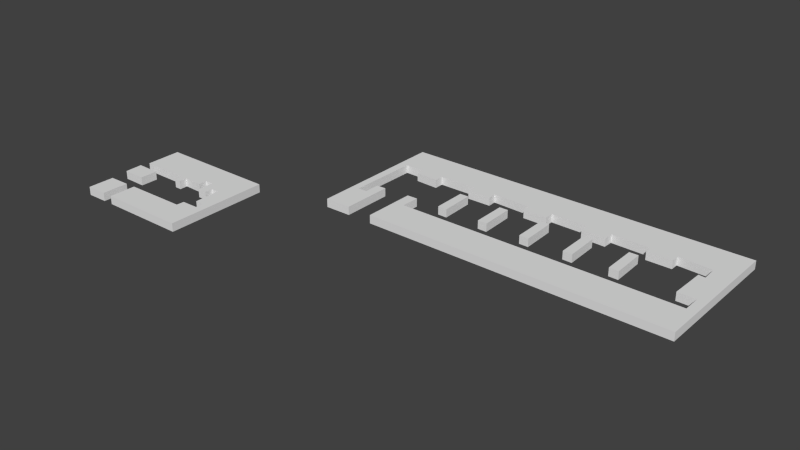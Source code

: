 # Source: Houses2_exp.blend  (saved by Blender 2.74.0; exported with 4.5.12 LTS)
import bpy
from mathutils import Matrix  # noqa: F401  (used for matrix-valued properties, if any)

bpy.ops.wm.read_factory_settings(use_empty=True)
scene = bpy.context.scene
scene.name = 'Scene'

# ---- collections
col_collection_1 = bpy.data.collections.new('Collection 1'); scene.collection.children.link(col_collection_1)

# ---- world
world_world = bpy.data.worlds.new('World'); scene.world = world_world
world_world.color = (0.05088, 0.05088, 0.05088)
world_world.use_sun_shadow = False
world_world.sun_shadow_jitter_overblur = 0.0
world_world.cycles.sampling_method = 'MANUAL'
world_world.cycles.sample_map_resolution = 256

# ---- meshes
me_cube_010 = bpy.data.meshes.new('Cube.010')
me_cube_010.from_pydata([(-0.1335, 0.02045, -1.0), (-0.1335, 0.02045, 0.3), (-0.09944, 8.301, -1.0), (-0.09944, 8.301, 0.3), (1.565, 8.347, -1.0), (1.565, 8.347, 0.3), (1.473, 5.434, -1.0), (1.473, 5.434, 0.3), (45.4, 5.48, -1.0), (45.4, 5.48, 0.3), (45.4, 8.255, -1.0), (45.4, 8.255, 0.3), (42.63, 8.301, -1.0), (42.63, 8.301, 0.3), (42.77, 13.9, -1.0), (42.77, 13.9, 0.3), (43.79, 13.8, -1.0), (43.79, 13.8, 0.3), (43.69, 16.26, -1.0), (43.69, 16.26, 0.3), (38.56, 16.53, -1.0), (38.56, 16.53, 0.3), (38.56, 15.24, -1.0), (38.56, 15.24, 0.3), (34.68, 15.24, -1.0), (34.68, 15.24, 0.3), (34.58, 16.39, -1.0), (34.58, 16.39, 0.3), (28.76, 16.53, -1.0), (28.76, 16.53, 0.3), (28.71, 15.01, -1.0), (28.71, 15.01, 0.3), (24.92, 15.1, -1.0), (24.92, 15.1, 0.3), (24.87, 16.49, -1.0), (24.87, 16.49, 0.3), (19.23, 16.58, -1.0), (19.23, 16.58, 0.3), (19.23, 15.1, -1.0), (19.23, 15.1, 0.3), (15.44, 15.15, -1.0), (15.44, 15.15, 0.3), (15.39, 16.39, -1.0), (15.39, 16.39, 0.3), (9.381, 16.63, -1.0), (9.381, 16.63, 0.3), (9.427, 15.28, -1.0), (9.427, 15.28, 0.3), (5.681, 15.24, -1.0), (5.681, 15.24, 0.3), (5.681, 16.58, -1.0), (5.681, 16.58, 0.3), (-0.2382, 16.58, -1.0), (-0.2382, 16.58, 0.3), (-0.2382, 15.1, -1.0), (-0.2382, 15.1, 0.3), (-3.891, 15.28, -1.0), (-3.891, 15.28, 0.3), (-3.984, 16.49, -1.0), (-3.984, 16.49, 0.3), (-6.99, 16.58, -1.0), (-6.99, 16.58, 0.3), (-7.128, 5.527, -1.0), (-7.128, 5.527, 0.3), (-5.695, 5.573, -1.0), (-5.695, 5.573, 0.3), (-5.649, 8.024, -1.0), (-5.649, 8.024, 0.3), (-4.169, 8.07, -1.0), (-4.169, 8.07, 0.3), (-4.169, 0.06979, -1.0), (-4.169, 0.06979, 0.3), (-8.285, 0.02355, -1.0), (-8.285, 0.02355, 0.3), (-8.331, 21.99, -1.0), (-8.331, 21.99, 0.3), (46.84, 22.08, -1.0), (46.84, 22.08, 0.3), (46.84, -0.1152, -1.0), (46.84, -0.1152, 0.3), (33.08, 13.6, -1.0), (33.08, 13.6, 0.3), (33.14, 8.334, -1.0), (33.14, 8.334, 0.3), (34.62, 8.302, -1.0), (34.62, 8.302, 0.3), (34.46, 13.63, -1.0), (34.46, 13.63, 0.3), (26.15, 13.63, -1.0), (26.15, 13.63, 0.3), (26.21, 8.366, -1.0), (26.21, 8.366, 0.3), (27.68, 8.334, -1.0), (27.68, 8.334, 0.3), (27.52, 13.66, -1.0), (27.52, 13.66, 0.3), (19.27, 13.63, -1.0), (19.27, 13.63, 0.3), (19.34, 8.366, -1.0), (19.34, 8.366, 0.3), (20.81, 8.334, -1.0), (20.81, 8.334, 0.3), (20.65, 13.66, -1.0), (20.65, 13.66, 0.3), (12.37, 13.63, -1.0), (12.37, 13.63, 0.3), (12.43, 8.366, -1.0), (12.43, 8.366, 0.3), (13.91, 8.334, -1.0), (13.91, 8.334, 0.3), (13.75, 13.66, -1.0), (13.75, 13.66, 0.3), (-38.27, -12.36, -1.0), (-38.27, -12.36, 0.3), (-34.67, -12.41, -1.0), (-34.67, -12.41, 0.3), (-34.65, -9.665, -1.0), (-34.65, -9.665, 0.3), (-38.35, -9.598, -1.0), (-38.35, -9.598, 0.3), (5.434, 13.6, -1.0), (5.434, 13.6, 0.3), (5.494, 8.334, -1.0), (5.494, 8.334, 0.3), (6.971, 8.302, -1.0), (6.971, 8.302, 0.3), (6.811, 13.63, -1.0), (6.811, 13.63, 0.3), (29.29, 15.61, -1.0), (29.29, 15.61, 0.3), (-37.88, -19.39, -1.0), (-37.88, -19.39, 0.3), (-34.58, -19.35, -1.0), (-34.58, -19.35, 0.3), (-34.58, -15.22, -1.0), (-34.58, -15.22, 0.3), (-37.86, -15.27, -1.0), (-37.86, -15.27, 0.3), (-37.91, -8.281, -1.0), (-37.91, -8.281, 0.3), (-30.32, -8.332, -1.0), (-30.32, -8.332, 0.3), (-30.28, -9.604, -1.0), (-30.28, -9.604, 0.3), (-29.21, -9.604, -1.0), (-29.21, -9.604, 0.3), (-29.25, -8.355, -1.0), (-29.25, -8.355, 0.3), (-26.22, -8.444, -1.0), (-26.22, -8.444, 0.3), (-26.24, -7.061, -1.0), (-26.24, -7.061, 0.3), (-24.97, -6.994, -1.0), (-24.97, -6.994, 0.3), (-24.95, -9.671, -1.0), (-24.95, -9.671, 0.3), (-23.5, -9.626, -1.0), (-23.5, -9.626, 0.3), (-23.5, -8.377, -1.0), (-23.5, -8.377, 0.3), (-22.21, -8.355, -1.0), (-22.21, -8.355, 0.3), (-22.14, -12.55, -1.0), (-22.14, -12.55, 0.3), (-20.82, -12.59, -1.0), (-20.82, -12.59, 0.3), (-20.73, -13.82, -1.0), (-20.73, -13.82, 0.3), (-23.34, -13.86, -1.0), (-23.34, -13.86, 0.3), (-23.41, -15.07, -1.0), (-23.41, -15.07, 0.3), (-32.95, -15.16, -1.0), (-32.95, -15.16, 0.3), (-32.95, -19.33, -1.0), (-32.95, -19.33, 0.3), (-19.35, -19.33, -1.0), (-19.35, -19.33, 0.3), (-19.35, -2.812, -1.0), (-19.35, -2.812, 0.3), (-37.95, -2.716, -1.0), (-37.95, -2.716, 0.3)], [(128, 129)], [(0, 1, 3, 2), (2, 3, 5, 4), (4, 5, 7, 6), (6, 7, 9, 8), (8, 9, 11, 10), (10, 11, 13, 12), (12, 13, 15, 14), (14, 15, 17, 16), (16, 17, 19, 18), (18, 19, 21, 20), (20, 21, 23, 22), (22, 23, 25, 24), (24, 25, 27, 26), (26, 27, 29, 28), (28, 29, 31, 30), (30, 31, 33, 32), (32, 33, 35, 34), (34, 35, 37, 36), (36, 37, 39, 38), (38, 39, 41, 40), (40, 41, 43, 42), (42, 43, 45, 44), (44, 45, 47, 46), (46, 47, 49, 48), (48, 49, 51, 50), (50, 51, 53, 52), (52, 53, 55, 54), (54, 55, 57, 56), (56, 57, 59, 58), (58, 59, 61, 60), (60, 61, 63, 62), (62, 63, 65, 64), (64, 65, 67, 66), (66, 67, 69, 68), (68, 69, 71, 70), (70, 71, 73, 72), (72, 73, 75, 74), (74, 75, 77, 76), (76, 77, 79, 78), (78, 79, 1, 0), (1, 79, 77, 75, 73, 71, 69, 67, 65, 63, 61, 59, 57, 55, 53, 51, 49, 47, 45, 43, 41, 39, 37, 35, 33, 31, 29, 27, 25, 23, 21, 19, 17, 15, 13, 11, 9, 7, 5, 3), (2, 4, 6, 8, 10, 12, 14, 16, 18, 20, 22, 24, 26, 28, 30, 32, 34, 36, 38, 40, 42, 44, 46, 48, 50, 52, 54, 56, 58, 60, 62, 64, 66, 68, 70, 72, 74, 76, 78, 0), (80, 81, 83, 82), (82, 83, 85, 84), (84, 85, 87, 86), (86, 87, 81, 80), (81, 87, 85, 83), (82, 84, 86, 80), (88, 89, 91, 90), (90, 91, 93, 92), (92, 93, 95, 94), (94, 95, 89, 88), (89, 95, 93, 91), (90, 92, 94, 88), (96, 97, 99, 98), (98, 99, 101, 100), (100, 101, 103, 102), (102, 103, 97, 96), (97, 103, 101, 99), (98, 100, 102, 96), (104, 105, 107, 106), (106, 107, 109, 108), (108, 109, 111, 110), (110, 111, 105, 104), (105, 111, 109, 107), (106, 108, 110, 104), (112, 113, 115, 114), (114, 115, 117, 116), (116, 117, 119, 118), (118, 119, 113, 112), (113, 119, 117, 115), (114, 116, 118, 112), (120, 121, 123, 122), (122, 123, 125, 124), (124, 125, 127, 126), (126, 127, 121, 120), (121, 127, 125, 123), (122, 124, 126, 120), (130, 131, 133, 132), (132, 133, 135, 134), (134, 135, 137, 136), (138, 139, 141, 140), (140, 141, 143, 142), (142, 143, 145, 144), (144, 145, 147, 146), (146, 147, 149, 148), (148, 149, 151, 150), (150, 151, 153, 152), (152, 153, 155, 154), (154, 155, 157, 156), (156, 157, 159, 158), (158, 159, 161, 160), (160, 161, 163, 162), (162, 163, 165, 164), (164, 165, 167, 166), (166, 167, 169, 168), (168, 169, 171, 170), (170, 171, 173, 172), (172, 173, 175, 174), (174, 175, 177, 176), (176, 177, 179, 178), (178, 179, 181, 180), (180, 181, 139, 138), (136, 137, 131, 130), (131, 137, 135, 133), (139, 181, 179, 177, 175, 173, 171, 169, 167, 165, 163, 161, 159, 157, 155, 153, 151, 149, 147, 145, 143, 141), (132, 134, 136, 130), (140, 142, 144, 146, 148, 150, 152, 154, 156, 158, 160, 162, 164, 166, 168, 170, 172, 174, 176, 178, 180, 138)])
me_cube_010.use_remesh_preserve_volume = False
me_cube_010.use_remesh_preserve_attributes = False
me_cube_010.use_mirror_vertex_groups = False
me_cube_010.update()

# ---- objects
ob_template_vertices_009 = bpy.data.objects.new('Template vertices.009', me_cube_010)

# ---- transforms, parenting, visibility, modifiers, constraints
ob_template_vertices_009.location = (-0.7844, -1.509, 0.1475)
ob_template_vertices_009.scale = (0.1852, 0.1852, 0.1852)
ob_template_vertices_009.lineart.crease_threshold = 0.0

# ---- collection membership
col_collection_1.objects.link(ob_template_vertices_009)

# ---- scene / render settings (as saved in the file)
scene.frame_start = 1; scene.frame_end = 250; scene.frame_set(1)
scene.render.engine = 'BLENDER_EEVEE_NEXT'
scene.render.resolution_percentage = 50
scene.render.dither_intensity = 0.0
scene.cycles.use_denoising = False
scene.cycles.samples = 10
scene.cycles.sampling_pattern = 'TABULATED_SOBOL'
scene.cycles.light_sampling_threshold = 0.0
scene.cycles.use_adaptive_sampling = False
scene.cycles.use_light_tree = False
scene.cycles.blur_glossy = 0.0
scene.cycles.pixel_filter_type = 'GAUSSIAN'
scene.cycles.sample_clamp_indirect = 0.0
scene.view_settings.view_transform = 'Standard'
bpy.context.view_layer.update()

# ---- added for rendering (the .blend has no active camera and no usable light): camera, sun
cam_auto = bpy.data.cameras.new('AutoCamera')
cam_auto.lens = 50.0
cam_auto.sensor_width = 36.0
cam_auto.clip_end = 1000.0
ob_auto_camera = bpy.data.objects.new('AutoCamera', cam_auto)
scene.collection.objects.link(ob_auto_camera)
ob_auto_camera.location = (16.2343, -20.7396, 13.0694)
ob_auto_camera.rotation_euler = (1.09748, -7.21219e-08, 0.694738)
scene.camera = ob_auto_camera
light_auto_sun = bpy.data.lights.new('AutoSun', 'SUN')
light_auto_sun.energy = 3.0
light_auto_sun.angle = 0.0523599
ob_auto_sun = bpy.data.objects.new('AutoSun', light_auto_sun)
scene.collection.objects.link(ob_auto_sun)
ob_auto_sun.rotation_euler = (0.872665, 0.174533, 0.523599)
bpy.context.view_layer.update()
